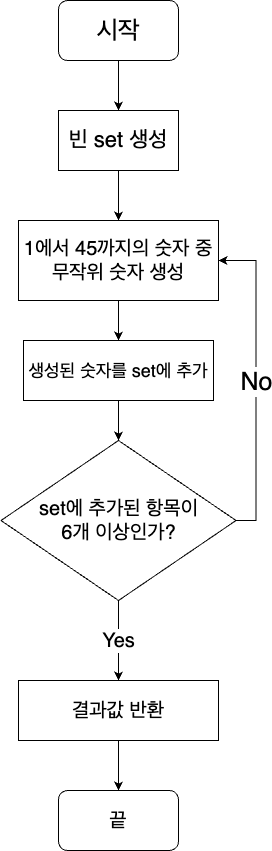

The diagram above was exported from draw.io. Its source (the exported page's mxGraphModel, read from the mxfile embedded in the PNG):
<mxGraphModel dx="954" dy="535" grid="1" gridSize="10" guides="1" tooltips="1" connect="1" arrows="1" fold="1" page="1" pageScale="1" pageWidth="827" pageHeight="1169" math="0" shadow="0">
  <root>
    <mxCell id="WIyWlLk6GJQsqaUBKTNV-0" />
    <mxCell id="WIyWlLk6GJQsqaUBKTNV-1" parent="WIyWlLk6GJQsqaUBKTNV-0" />
    <mxCell id="vt8sA1pHRlCae7VfQjI4-5" style="edgeStyle=orthogonalEdgeStyle;rounded=0;orthogonalLoop=1;jettySize=auto;html=1;exitX=0.5;exitY=1;exitDx=0;exitDy=0;entryX=0.5;entryY=0;entryDx=0;entryDy=0;" edge="1" parent="WIyWlLk6GJQsqaUBKTNV-1" source="vt8sA1pHRlCae7VfQjI4-0" target="vt8sA1pHRlCae7VfQjI4-2">
      <mxGeometry relative="1" as="geometry" />
    </mxCell>
    <mxCell id="vt8sA1pHRlCae7VfQjI4-0" value="&lt;font style=&quot;font-size: 25px;&quot;&gt;시작&lt;/font&gt;" style="rounded=1;whiteSpace=wrap;html=1;" vertex="1" parent="WIyWlLk6GJQsqaUBKTNV-1">
      <mxGeometry x="360" y="10" width="120" height="60" as="geometry" />
    </mxCell>
    <mxCell id="vt8sA1pHRlCae7VfQjI4-1" style="edgeStyle=orthogonalEdgeStyle;rounded=0;orthogonalLoop=1;jettySize=auto;html=1;exitX=0.5;exitY=1;exitDx=0;exitDy=0;" edge="1" parent="WIyWlLk6GJQsqaUBKTNV-1" source="vt8sA1pHRlCae7VfQjI4-0" target="vt8sA1pHRlCae7VfQjI4-0">
      <mxGeometry relative="1" as="geometry" />
    </mxCell>
    <mxCell id="vt8sA1pHRlCae7VfQjI4-9" style="edgeStyle=orthogonalEdgeStyle;rounded=0;orthogonalLoop=1;jettySize=auto;html=1;exitX=0.5;exitY=1;exitDx=0;exitDy=0;entryX=0.5;entryY=0;entryDx=0;entryDy=0;" edge="1" parent="WIyWlLk6GJQsqaUBKTNV-1" source="vt8sA1pHRlCae7VfQjI4-2" target="vt8sA1pHRlCae7VfQjI4-6">
      <mxGeometry relative="1" as="geometry" />
    </mxCell>
    <mxCell id="vt8sA1pHRlCae7VfQjI4-2" value="&lt;font style=&quot;font-size: 22px;&quot;&gt;빈 set 생성&lt;/font&gt;" style="rounded=0;whiteSpace=wrap;html=1;" vertex="1" parent="WIyWlLk6GJQsqaUBKTNV-1">
      <mxGeometry x="360" y="120" width="120" height="60" as="geometry" />
    </mxCell>
    <mxCell id="vt8sA1pHRlCae7VfQjI4-7" style="edgeStyle=orthogonalEdgeStyle;rounded=0;orthogonalLoop=1;jettySize=auto;html=1;exitX=0.5;exitY=1;exitDx=0;exitDy=0;" edge="1" parent="WIyWlLk6GJQsqaUBKTNV-1" source="vt8sA1pHRlCae7VfQjI4-6" target="vt8sA1pHRlCae7VfQjI4-8">
      <mxGeometry relative="1" as="geometry">
        <mxPoint x="420" y="380" as="targetPoint" />
      </mxGeometry>
    </mxCell>
    <mxCell id="vt8sA1pHRlCae7VfQjI4-6" value="&lt;font style=&quot;font-size: 20px;&quot;&gt;1에서 45까지의 숫자 중&lt;br&gt;무작위 숫자 생성&lt;/font&gt;" style="rounded=0;whiteSpace=wrap;html=1;" vertex="1" parent="WIyWlLk6GJQsqaUBKTNV-1">
      <mxGeometry x="320" y="230" width="200" height="80" as="geometry" />
    </mxCell>
    <mxCell id="vt8sA1pHRlCae7VfQjI4-11" style="edgeStyle=orthogonalEdgeStyle;rounded=0;orthogonalLoop=1;jettySize=auto;html=1;exitX=0.5;exitY=1;exitDx=0;exitDy=0;entryX=0.5;entryY=0;entryDx=0;entryDy=0;" edge="1" parent="WIyWlLk6GJQsqaUBKTNV-1" source="vt8sA1pHRlCae7VfQjI4-8" target="vt8sA1pHRlCae7VfQjI4-10">
      <mxGeometry relative="1" as="geometry" />
    </mxCell>
    <mxCell id="vt8sA1pHRlCae7VfQjI4-8" value="&lt;font style=&quot;font-size: 18px;&quot;&gt;생성된 숫자를 set에 추가&lt;/font&gt;" style="rounded=0;whiteSpace=wrap;html=1;" vertex="1" parent="WIyWlLk6GJQsqaUBKTNV-1">
      <mxGeometry x="325" y="350" width="190" height="60" as="geometry" />
    </mxCell>
    <mxCell id="vt8sA1pHRlCae7VfQjI4-12" style="edgeStyle=orthogonalEdgeStyle;rounded=0;orthogonalLoop=1;jettySize=auto;html=1;exitX=1;exitY=0.5;exitDx=0;exitDy=0;entryX=1;entryY=0.5;entryDx=0;entryDy=0;" edge="1" parent="WIyWlLk6GJQsqaUBKTNV-1" source="vt8sA1pHRlCae7VfQjI4-10" target="vt8sA1pHRlCae7VfQjI4-6">
      <mxGeometry relative="1" as="geometry" />
    </mxCell>
    <mxCell id="vt8sA1pHRlCae7VfQjI4-13" value="&lt;font style=&quot;font-size: 25px;&quot;&gt;No&lt;/font&gt;" style="edgeLabel;html=1;align=center;verticalAlign=middle;resizable=0;points=[];" vertex="1" connectable="0" parent="vt8sA1pHRlCae7VfQjI4-12">
      <mxGeometry x="0.0394" y="-1" relative="1" as="geometry">
        <mxPoint x="-1" y="5" as="offset" />
      </mxGeometry>
    </mxCell>
    <mxCell id="vt8sA1pHRlCae7VfQjI4-15" value="&lt;font style=&quot;font-size: 20px;&quot;&gt;Yes&lt;/font&gt;" style="edgeStyle=orthogonalEdgeStyle;rounded=0;orthogonalLoop=1;jettySize=auto;html=1;exitX=0.5;exitY=1;exitDx=0;exitDy=0;entryX=0.5;entryY=0;entryDx=0;entryDy=0;" edge="1" parent="WIyWlLk6GJQsqaUBKTNV-1" source="vt8sA1pHRlCae7VfQjI4-10" target="vt8sA1pHRlCae7VfQjI4-16">
      <mxGeometry relative="1" as="geometry">
        <mxPoint x="420" y="660" as="targetPoint" />
      </mxGeometry>
    </mxCell>
    <mxCell id="vt8sA1pHRlCae7VfQjI4-10" value="&lt;font style=&quot;font-size: 20px;&quot;&gt;set에 추가된 항목이&lt;br&gt;6개 이상인가?&lt;/font&gt;" style="rhombus;whiteSpace=wrap;html=1;" vertex="1" parent="WIyWlLk6GJQsqaUBKTNV-1">
      <mxGeometry x="302.5" y="450" width="235" height="160" as="geometry" />
    </mxCell>
    <mxCell id="vt8sA1pHRlCae7VfQjI4-17" style="edgeStyle=orthogonalEdgeStyle;rounded=0;orthogonalLoop=1;jettySize=auto;html=1;exitX=0.5;exitY=1;exitDx=0;exitDy=0;" edge="1" parent="WIyWlLk6GJQsqaUBKTNV-1" source="vt8sA1pHRlCae7VfQjI4-16" target="vt8sA1pHRlCae7VfQjI4-18">
      <mxGeometry relative="1" as="geometry">
        <mxPoint x="420" y="790" as="targetPoint" />
      </mxGeometry>
    </mxCell>
    <mxCell id="vt8sA1pHRlCae7VfQjI4-16" value="&lt;font style=&quot;font-size: 20px;&quot;&gt;결과값 반환&lt;/font&gt;" style="rounded=0;whiteSpace=wrap;html=1;" vertex="1" parent="WIyWlLk6GJQsqaUBKTNV-1">
      <mxGeometry x="320" y="690" width="200" height="60" as="geometry" />
    </mxCell>
    <mxCell id="vt8sA1pHRlCae7VfQjI4-18" value="&lt;font style=&quot;font-size: 20px;&quot;&gt;끝&lt;/font&gt;" style="rounded=1;whiteSpace=wrap;html=1;" vertex="1" parent="WIyWlLk6GJQsqaUBKTNV-1">
      <mxGeometry x="360" y="800" width="120" height="60" as="geometry" />
    </mxCell>
  </root>
</mxGraphModel>